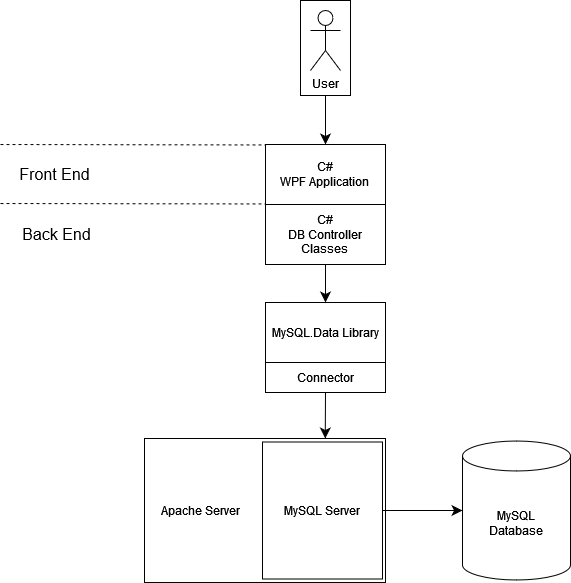

The diagram above was exported from draw.io. Its source (the exported page's mxGraphModel, read from the mxfile embedded in the PNG):
<mxGraphModel dx="1393" dy="590" grid="0" gridSize="10" guides="1" tooltips="1" connect="1" arrows="1" fold="1" page="0" pageScale="1" pageWidth="850" pageHeight="1100" math="0" shadow="0">
  <root>
    <mxCell id="0" />
    <mxCell id="1" parent="0" />
    <mxCell id="n8W-0Ix6HbF4vlQIbBBc-5" value="&lt;div&gt;C#&lt;/div&gt;&lt;div&gt;WPF Application&lt;br&gt;&lt;/div&gt;" style="rounded=0;whiteSpace=wrap;html=1;" vertex="1" parent="1">
      <mxGeometry x="6" y="160" width="120" height="60" as="geometry" />
    </mxCell>
    <mxCell id="n8W-0Ix6HbF4vlQIbBBc-6" value="" style="endArrow=classic;html=1;rounded=0;fontSize=12;startSize=8;endSize=8;curved=1;exitX=0.5;exitY=0.5;exitDx=0;exitDy=0;exitPerimeter=0;entryX=0.5;entryY=0;entryDx=0;entryDy=0;" edge="1" parent="1" source="n8W-0Ix6HbF4vlQIbBBc-1" target="n8W-0Ix6HbF4vlQIbBBc-5">
      <mxGeometry width="50" height="50" relative="1" as="geometry">
        <mxPoint x="143" y="187" as="sourcePoint" />
        <mxPoint x="197" y="130" as="targetPoint" />
      </mxGeometry>
    </mxCell>
    <mxCell id="n8W-0Ix6HbF4vlQIbBBc-7" value="&lt;div&gt;C#&lt;/div&gt;&lt;div&gt;DB Controller Classes&lt;br&gt;&lt;/div&gt;" style="rounded=0;whiteSpace=wrap;html=1;" vertex="1" parent="1">
      <mxGeometry x="6" y="220" width="120" height="60" as="geometry" />
    </mxCell>
    <mxCell id="n8W-0Ix6HbF4vlQIbBBc-8" value="" style="rounded=0;whiteSpace=wrap;html=1;" vertex="1" parent="1">
      <mxGeometry x="41" y="16" width="50" height="95" as="geometry" />
    </mxCell>
    <mxCell id="n8W-0Ix6HbF4vlQIbBBc-1" value="User" style="shape=umlActor;verticalLabelPosition=bottom;verticalAlign=top;html=1;outlineConnect=0;gradientColor=none;" vertex="1" parent="1">
      <mxGeometry x="51" y="26" width="30" height="60" as="geometry" />
    </mxCell>
    <mxCell id="n8W-0Ix6HbF4vlQIbBBc-9" value="MySQL.Data Library" style="rounded=0;whiteSpace=wrap;html=1;" vertex="1" parent="1">
      <mxGeometry x="6" y="318" width="120" height="60" as="geometry" />
    </mxCell>
    <mxCell id="n8W-0Ix6HbF4vlQIbBBc-12" value="" style="endArrow=classic;html=1;rounded=0;fontSize=12;startSize=8;endSize=8;curved=1;entryX=0.5;entryY=0;entryDx=0;entryDy=0;exitX=0.5;exitY=1;exitDx=0;exitDy=0;" edge="1" parent="1" source="n8W-0Ix6HbF4vlQIbBBc-7" target="n8W-0Ix6HbF4vlQIbBBc-9">
      <mxGeometry width="50" height="50" relative="1" as="geometry">
        <mxPoint x="89" y="283" as="sourcePoint" />
        <mxPoint x="139" y="233" as="targetPoint" />
      </mxGeometry>
    </mxCell>
    <mxCell id="n8W-0Ix6HbF4vlQIbBBc-13" value="&lt;div align=&quot;left&quot;&gt;&amp;nbsp;&amp;nbsp;&amp;nbsp;&amp;nbsp; Apache Server&lt;br&gt;&lt;/div&gt;" style="rounded=0;whiteSpace=wrap;html=1;align=left;" vertex="1" parent="1">
      <mxGeometry x="-115" y="454" width="241" height="144" as="geometry" />
    </mxCell>
    <mxCell id="n8W-0Ix6HbF4vlQIbBBc-14" value="MySQL Server" style="rounded=0;whiteSpace=wrap;html=1;" vertex="1" parent="1">
      <mxGeometry x="3" y="457.5" width="120" height="137" as="geometry" />
    </mxCell>
    <mxCell id="n8W-0Ix6HbF4vlQIbBBc-16" value="&lt;div&gt;MySQL&lt;/div&gt;&lt;div&gt;Database&lt;/div&gt;" style="shape=cylinder3;whiteSpace=wrap;html=1;boundedLbl=1;backgroundOutline=1;size=15;" vertex="1" parent="1">
      <mxGeometry x="203" y="456.5" width="108" height="139" as="geometry" />
    </mxCell>
    <mxCell id="n8W-0Ix6HbF4vlQIbBBc-17" value="" style="endArrow=classic;html=1;rounded=0;fontSize=12;startSize=8;endSize=8;curved=1;entryX=0;entryY=0.5;entryDx=0;entryDy=0;entryPerimeter=0;exitX=1;exitY=0.5;exitDx=0;exitDy=0;" edge="1" parent="1" source="n8W-0Ix6HbF4vlQIbBBc-14" target="n8W-0Ix6HbF4vlQIbBBc-16">
      <mxGeometry width="50" height="50" relative="1" as="geometry">
        <mxPoint x="131" y="488" as="sourcePoint" />
        <mxPoint x="181" y="438" as="targetPoint" />
      </mxGeometry>
    </mxCell>
    <mxCell id="n8W-0Ix6HbF4vlQIbBBc-19" value="Connector" style="rounded=0;whiteSpace=wrap;html=1;" vertex="1" parent="1">
      <mxGeometry x="6" y="378" width="120" height="30" as="geometry" />
    </mxCell>
    <mxCell id="n8W-0Ix6HbF4vlQIbBBc-20" value="" style="endArrow=classic;html=1;rounded=0;fontSize=12;startSize=8;endSize=8;curved=1;entryX=0.75;entryY=0;entryDx=0;entryDy=0;exitX=0.5;exitY=1;exitDx=0;exitDy=0;" edge="1" parent="1" source="n8W-0Ix6HbF4vlQIbBBc-19" target="n8W-0Ix6HbF4vlQIbBBc-13">
      <mxGeometry width="50" height="50" relative="1" as="geometry">
        <mxPoint x="184" y="405" as="sourcePoint" />
        <mxPoint x="234" y="355" as="targetPoint" />
      </mxGeometry>
    </mxCell>
    <mxCell id="n8W-0Ix6HbF4vlQIbBBc-23" value="" style="endArrow=none;dashed=1;html=1;rounded=0;fontSize=12;startSize=8;endSize=8;curved=1;" edge="1" parent="1">
      <mxGeometry width="50" height="50" relative="1" as="geometry">
        <mxPoint x="-259" y="219" as="sourcePoint" />
        <mxPoint x="6" y="219.44" as="targetPoint" />
      </mxGeometry>
    </mxCell>
    <mxCell id="n8W-0Ix6HbF4vlQIbBBc-24" value="" style="endArrow=none;dashed=1;html=1;rounded=0;fontSize=12;startSize=8;endSize=8;curved=1;" edge="1" parent="1">
      <mxGeometry width="50" height="50" relative="1" as="geometry">
        <mxPoint x="-259" y="160" as="sourcePoint" />
        <mxPoint x="6" y="160.44" as="targetPoint" />
      </mxGeometry>
    </mxCell>
    <mxCell id="n8W-0Ix6HbF4vlQIbBBc-26" value="Front End" style="text;html=1;align=center;verticalAlign=middle;whiteSpace=wrap;rounded=0;fontSize=16;" vertex="1" parent="1">
      <mxGeometry x="-250" y="175" width="91" height="30" as="geometry" />
    </mxCell>
    <mxCell id="n8W-0Ix6HbF4vlQIbBBc-27" value="Back End" style="text;html=1;align=center;verticalAlign=middle;whiteSpace=wrap;rounded=0;fontSize=16;" vertex="1" parent="1">
      <mxGeometry x="-250" y="235" width="95" height="30" as="geometry" />
    </mxCell>
  </root>
</mxGraphModel>